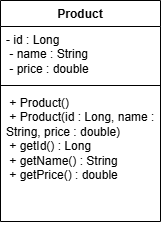

The diagram above was exported from draw.io. Its source (the exported page's mxGraphModel, read from the mxfile embedded in the PNG):
<mxGraphModel dx="1414" dy="829" grid="1" gridSize="10" guides="1" tooltips="1" connect="1" arrows="1" fold="1" page="1" pageScale="1" pageWidth="827" pageHeight="1169" math="0" shadow="0">
  <root>
    <mxCell id="0" />
    <mxCell id="1" parent="0" />
    <mxCell id="f0p52RHv5T1bXq9-lNSN-1" parent="1" style="swimlane;fontStyle=1;align=center;verticalAlign=top;childLayout=stackLayout;horizontal=1;startSize=26;horizontalStack=0;resizeParent=1;resizeParentMax=0;resizeLast=0;collapsible=1;marginBottom=0;whiteSpace=wrap;html=1;" value="Product" vertex="1">
      <mxGeometry height="221" width="160" x="310" y="270" as="geometry" />
    </mxCell>
    <mxCell id="f0p52RHv5T1bXq9-lNSN-2" parent="f0p52RHv5T1bXq9-lNSN-1" style="text;strokeColor=none;fillColor=none;align=left;verticalAlign=top;spacingLeft=4;spacingRight=4;overflow=hidden;rotatable=0;points=[[0,0.5],[1,0.5]];portConstraint=eastwest;whiteSpace=wrap;html=1;" value="&lt;div&gt;- id : Long&lt;/div&gt;&lt;div&gt;&amp;nbsp;- name : String&lt;/div&gt;&lt;div&gt;&amp;nbsp;- price : double&amp;nbsp;&lt;/div&gt;" vertex="1">
      <mxGeometry height="55" width="160" y="26" as="geometry" />
    </mxCell>
    <mxCell id="f0p52RHv5T1bXq9-lNSN-3" parent="f0p52RHv5T1bXq9-lNSN-1" style="line;strokeWidth=1;fillColor=none;align=left;verticalAlign=middle;spacingTop=-1;spacingLeft=3;spacingRight=3;rotatable=0;labelPosition=right;points=[];portConstraint=eastwest;strokeColor=inherit;" value="" vertex="1">
      <mxGeometry height="8" width="160" y="81" as="geometry" />
    </mxCell>
    <mxCell id="f0p52RHv5T1bXq9-lNSN-4" parent="f0p52RHv5T1bXq9-lNSN-1" style="text;strokeColor=none;fillColor=none;align=left;verticalAlign=top;spacingLeft=4;spacingRight=4;overflow=hidden;rotatable=0;points=[[0,0.5],[1,0.5]];portConstraint=eastwest;whiteSpace=wrap;html=1;" value="&amp;nbsp;+ Product()&amp;nbsp;&lt;div&gt;&amp;nbsp;+ Product(id : Long, name : String, price : double)&amp;nbsp;&lt;/div&gt;&lt;div&gt;&amp;nbsp;+ getId() : Long&amp;nbsp;&lt;/div&gt;&lt;div&gt;&amp;nbsp;+ getName() : String&amp;nbsp;&lt;/div&gt;&lt;div&gt;&amp;nbsp;+ getPrice() : double&lt;/div&gt;" vertex="1">
      <mxGeometry height="132" width="160" y="89" as="geometry" />
    </mxCell>
  </root>
</mxGraphModel>